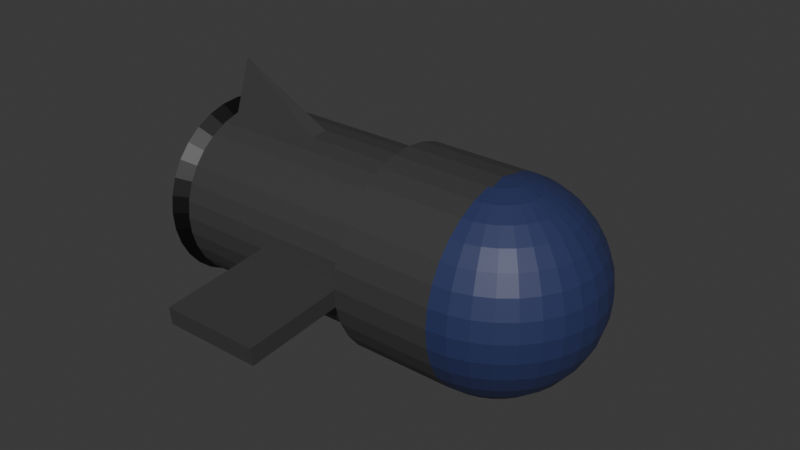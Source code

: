 # Source: lvl2.blend  (saved by Blender 4.2.66; exported with 4.5.12 LTS)
import bpy
from mathutils import Matrix  # noqa: F401  (used for matrix-valued properties, if any)

bpy.ops.wm.read_factory_settings(use_empty=True)
scene = bpy.context.scene
scene.name = 'Scene'

# ---- collections
col_collection = bpy.data.collections.new('Collection'); scene.collection.children.link(col_collection)

# ---- materials (node trees are filled in below, after node groups)
mat_material_001 = bpy.data.materials.new('Material.001')
mat_material_002 = bpy.data.materials.new('Material.002')
mat_material_003 = bpy.data.materials.new('Material.003')
mat_material_004 = bpy.data.materials.new('Material.004')

# ---- material node trees
mat_material_001.use_nodes = True; mat_material_001.node_tree.nodes.clear()
_N = mat_material_001.node_tree.nodes; _L = mat_material_001.node_tree.links
n0 = _N.new('ShaderNodeBsdfPrincipled'); n0.name = 'Principled BSDF'; n0.location = (10, 300)
n0.inputs[0].default_value = (0.02519, 0.0359, 0.116, 1.0)
n1 = _N.new('ShaderNodeOutputMaterial'); n1.name = 'Material Output'; n1.location = (300, 300)
_L.new(n0.outputs[0], n1.inputs[0])
n1.is_active_output = True
mat_material_002.use_nodes = True; mat_material_002.node_tree.nodes.clear()
_N = mat_material_002.node_tree.nodes; _L = mat_material_002.node_tree.links
n0 = _N.new('ShaderNodeBsdfPrincipled'); n0.name = 'Principled BSDF'; n0.location = (10, 300)
n0.inputs[0].default_value = (0.04863, 0.04863, 0.04863, 1.0)
n1 = _N.new('ShaderNodeOutputMaterial'); n1.name = 'Material Output'; n1.location = (300, 300)
_L.new(n0.outputs[0], n1.inputs[0])
n1.is_active_output = True
mat_material_003.use_nodes = True; mat_material_003.node_tree.nodes.clear()
_N = mat_material_003.node_tree.nodes; _L = mat_material_003.node_tree.links
n0 = _N.new('ShaderNodeBsdfPrincipled'); n0.name = 'Principled BSDF'; n0.location = (10, 300)
n0.inputs[0].default_value = (0.0, 0.0, 0.0, 1.0)
n1 = _N.new('ShaderNodeOutputMaterial'); n1.name = 'Material Output'; n1.location = (300, 300)
_L.new(n0.outputs[0], n1.inputs[0])
n1.is_active_output = True
mat_material_004.use_nodes = True; mat_material_004.node_tree.nodes.clear()
_N = mat_material_004.node_tree.nodes; _L = mat_material_004.node_tree.links
n0 = _N.new('ShaderNodeBsdfPrincipled'); n0.name = 'Principled BSDF'; n0.location = (10, 300)
n0.inputs[0].default_value = (0.03454, 0.03454, 0.03454, 1.0)
n1 = _N.new('ShaderNodeOutputMaterial'); n1.name = 'Material Output'; n1.location = (300, 300)
_L.new(n0.outputs[0], n1.inputs[0])
n1.is_active_output = True

# ---- world
world_world = bpy.data.worlds.new('World'); scene.world = world_world
world_world.use_nodes = True; world_world.node_tree.nodes.clear()
_N = world_world.node_tree.nodes; _L = world_world.node_tree.links
n0 = _N.new('ShaderNodeOutputWorld'); n0.name = 'World Output'; n0.location = (300, 300)
n1 = _N.new('ShaderNodeBackground'); n1.name = 'Background'; n1.location = (10, 300)
n1.inputs[0].default_value = (0.05088, 0.05088, 0.05088, 1.0)
_L.new(n1.outputs[0], n0.inputs[0])
n0.is_active_output = True
world_world.color = (0.05088, 0.05088, 0.05088)
world_world.sun_shadow_jitter_overblur = 0.0

# ---- meshes
me_sphere = bpy.data.meshes.new('Sphere')
me_sphere.from_pydata([(0.0, 0.5556, 0.8315), (0.0, 0.8315, 0.5556), (0.0, 0.9808, 0.1951), (0.0, 1.0, 0.0), (0.0, 0.9808, -0.1951), (0.0, 0.8315, -0.5556), (0.03806, 0.1913, 0.9808), (0.07466, 0.3753, 0.9239), (0.1084, 0.5449, 0.8315), (0.1379, 0.6935, 0.7071), (0.1622, 0.8155, 0.5556), (0.1802, 0.9061, 0.3827), (0.1913, 0.9619, 0.1951), (0.1951, 0.9808, 0.0), (0.1913, 0.9619, -0.1951), (0.1802, 0.9061, -0.3827), (0.1622, 0.8155, -0.5556), (0.1379, 0.6935, -0.7071), (0.1084, 0.5449, -0.8315), (0.07466, 0.3753, -0.9239), (0.03806, 0.1913, -0.9808), (0.07466, 0.1802, 0.9808), (0.1464, 0.3536, 0.9239), (0.2126, 0.5133, 0.8315), (0.2706, 0.6533, 0.7071), (0.3182, 0.7682, 0.5556), (0.3536, 0.8536, 0.3827), (0.3753, 0.9061, 0.1951), (0.3827, 0.9239, 0.0), (0.3753, 0.9061, -0.1951), (0.3536, 0.8536, -0.3827), (0.3182, 0.7682, -0.5556), (0.2706, 0.6533, -0.7071), (0.2126, 0.5133, -0.8315), (0.1464, 0.3536, -0.9239), (0.07466, 0.1802, -0.9808), (0.1084, 0.1622, 0.9808), (0.2126, 0.3182, 0.9239), (0.3087, 0.4619, 0.8315), (0.3928, 0.5879, 0.7071), (0.4619, 0.6913, 0.5556), (0.5133, 0.7682, 0.3827), (0.5449, 0.8155, 0.1951), (0.5556, 0.8315, 0.0), (0.5449, 0.8155, -0.1951), (0.5133, 0.7682, -0.3827), (0.4619, 0.6913, -0.5556), (0.3928, 0.5879, -0.7071), (0.3087, 0.4619, -0.8315), (0.2126, 0.3182, -0.9239), (0.1084, 0.1622, -0.9808), (0.1379, 0.1379, 0.9808), (0.2706, 0.2706, 0.9239), (0.3928, 0.3928, 0.8315), (0.5, 0.5, 0.7071), (0.5879, 0.5879, 0.5556), (0.6533, 0.6533, 0.3827), (0.6935, 0.6935, 0.1951), (0.7071, 0.7071, 0.0), (0.6935, 0.6935, -0.1951), (0.6533, 0.6533, -0.3827), (0.5879, 0.5879, -0.5556), (0.5, 0.5, -0.7071), (0.3928, 0.3928, -0.8315), (0.2706, 0.2706, -0.9239), (0.1379, 0.1379, -0.9808), (0.1622, 0.1084, 0.9808), (0.3182, 0.2126, 0.9239), (0.4619, 0.3087, 0.8315), (0.5879, 0.3928, 0.7071), (0.6913, 0.4619, 0.5556), (0.7682, 0.5133, 0.3827), (0.8155, 0.5449, 0.1951), (0.8315, 0.5556, 0.0), (0.8155, 0.5449, -0.1951), (0.7682, 0.5133, -0.3827), (0.6913, 0.4619, -0.5556), (0.5879, 0.3928, -0.7071), (0.4619, 0.3087, -0.8315), (0.3182, 0.2126, -0.9239), (0.1622, 0.1084, -0.9808), (0.0, 0.0, 1.0), (0.1802, 0.07466, 0.9808), (0.3536, 0.1464, 0.9239), (0.5133, 0.2126, 0.8315), (0.6533, 0.2706, 0.7071), (0.7682, 0.3182, 0.5556), (0.8536, 0.3536, 0.3827), (0.9061, 0.3753, 0.1951), (0.9239, 0.3827, 0.0), (0.9061, 0.3753, -0.1951), (0.8536, 0.3536, -0.3827), (0.7682, 0.3182, -0.5556), (0.6533, 0.2706, -0.7071), (0.5133, 0.2126, -0.8315), (0.3536, 0.1464, -0.9239), (0.1802, 0.07466, -0.9808), (0.1913, 0.03806, 0.9808), (0.3753, 0.07466, 0.9239), (0.5449, 0.1084, 0.8315), (0.6935, 0.1379, 0.7071), (0.8155, 0.1622, 0.5556), (0.9061, 0.1802, 0.3827), (0.9619, 0.1913, 0.1951), (0.9808, 0.1951, 0.0), (0.9619, 0.1913, -0.1951), (0.9061, 0.1802, -0.3827), (0.8155, 0.1622, -0.5556), (0.6935, 0.1379, -0.7071), (0.5449, 0.1084, -0.8315), (0.3753, 0.07466, -0.9239), (0.1913, 0.03806, -0.9808), (0.1951, -1.118e-08, 0.9808), (0.3827, -2.235e-08, 0.9239), (0.5556, -5.215e-08, 0.8315), (0.7071, 1.49e-08, 0.7071), (0.8315, -8.941e-08, 0.5556), (0.9239, 4.47e-08, 0.3827), (0.9808, -8.941e-08, 0.1951), (1.0, -1.639e-07, 0.0), (0.9808, -8.941e-08, -0.1951), (0.9239, 4.47e-08, -0.3827), (0.8315, -8.941e-08, -0.5556), (0.7071, 1.49e-08, -0.7071), (0.5556, -5.215e-08, -0.8315), (0.3827, -2.235e-08, -0.9239), (0.1951, -1.118e-08, -0.9808), (0.1913, -0.03806, 0.9808), (0.3753, -0.07466, 0.9239), (0.5449, -0.1084, 0.8315), (0.6935, -0.1379, 0.7071), (0.8155, -0.1622, 0.5556), (0.9061, -0.1802, 0.3827), (0.9619, -0.1913, 0.1951), (0.9808, -0.1951, 0.0), (0.9619, -0.1913, -0.1951), (0.9061, -0.1802, -0.3827), (0.8155, -0.1622, -0.5556), (0.6935, -0.1379, -0.7071), (0.5449, -0.1084, -0.8315), (0.3753, -0.07466, -0.9239), (0.1913, -0.03806, -0.9808), (0.1802, -0.07466, 0.9808), (0.3536, -0.1464, 0.9239), (0.5133, -0.2126, 0.8315), (0.6533, -0.2706, 0.7071), (0.7682, -0.3182, 0.5556), (0.8536, -0.3536, 0.3827), (0.9061, -0.3753, 0.1951), (0.9239, -0.3827, 0.0), (0.9061, -0.3753, -0.1951), (0.8536, -0.3536, -0.3827), (0.7682, -0.3182, -0.5556), (0.6533, -0.2706, -0.7071), (0.5133, -0.2126, -0.8315), (0.3536, -0.1464, -0.9239), (0.1802, -0.07466, -0.9808), (0.1622, -0.1084, 0.9808), (0.3182, -0.2126, 0.9239), (0.4619, -0.3087, 0.8315), (0.5879, -0.3928, 0.7071), (0.6913, -0.4619, 0.5556), (0.7682, -0.5133, 0.3827), (0.8155, -0.5449, 0.1951), (0.8315, -0.5556, 0.0), (0.8155, -0.5449, -0.1951), (0.7682, -0.5133, -0.3827), (0.6913, -0.4619, -0.5556), (0.5879, -0.3928, -0.7071), (0.4619, -0.3087, -0.8315), (0.3182, -0.2126, -0.9239), (0.1622, -0.1084, -0.9808), (0.1379, -0.1379, 0.9808), (0.2706, -0.2706, 0.9239), (0.3928, -0.3928, 0.8315), (0.5, -0.5, 0.7071), (0.5879, -0.5879, 0.5556), (0.6533, -0.6533, 0.3827), (0.6935, -0.6935, 0.1951), (0.7071, -0.7071, 0.0), (0.6935, -0.6935, -0.1951), (0.6533, -0.6533, -0.3827), (0.5879, -0.5879, -0.5556), (0.5, -0.5, -0.7071), (0.3928, -0.3928, -0.8315), (0.2706, -0.2706, -0.9239), (0.1379, -0.1379, -0.9808), (0.1084, -0.1622, 0.9808), (0.2126, -0.3182, 0.9239), (0.3087, -0.4619, 0.8315), (0.3928, -0.5879, 0.7071), (0.4619, -0.6913, 0.5556), (0.5133, -0.7682, 0.3827), (0.5449, -0.8155, 0.1951), (0.5556, -0.8315, 0.0), (0.5449, -0.8155, -0.1951), (0.5133, -0.7682, -0.3827), (0.4619, -0.6913, -0.5556), (0.3928, -0.5879, -0.7071), (0.3087, -0.4619, -0.8315), (0.2126, -0.3182, -0.9239), (0.1084, -0.1622, -0.9808), (0.07466, -0.1802, 0.9808), (0.1464, -0.3536, 0.9239), (0.2126, -0.5133, 0.8315), (0.2706, -0.6533, 0.7071), (0.3182, -0.7682, 0.5556), (0.3536, -0.8536, 0.3827), (0.3753, -0.9061, 0.1951), (0.3827, -0.9239, 0.0), (0.3753, -0.9061, -0.1951), (0.3536, -0.8536, -0.3827), (0.3182, -0.7682, -0.5556), (0.2706, -0.6533, -0.7071), (0.2126, -0.5133, -0.8315), (0.1464, -0.3536, -0.9239), (0.07466, -0.1802, -0.9808), (0.03806, -0.1913, 0.9808), (0.07466, -0.3753, 0.9239), (0.1084, -0.5449, 0.8315), (0.1379, -0.6935, 0.7071), (0.1622, -0.8155, 0.5556), (0.1802, -0.9061, 0.3827), (0.1913, -0.9619, 0.1951), (0.1951, -0.9808, 0.0), (0.1913, -0.9619, -0.1951), (0.1802, -0.9061, -0.3827), (0.1622, -0.8155, -0.5556), (0.1379, -0.6935, -0.7071), (0.1084, -0.5449, -0.8315), (0.07466, -0.3753, -0.9239), (0.03806, -0.1913, -0.9808), (-7.451e-09, -0.1951, 0.9808), (-5.215e-08, -0.3827, 0.9239), (-9.686e-08, -0.5556, 0.8315), (-1.49e-08, -0.7071, 0.7071), (-1.043e-07, -0.8315, 0.5556), (2.98e-08, -0.9239, 0.3827), (-1.341e-07, -0.9808, 0.1951), (-3.278e-07, -1.0, 0.0), (-1.341e-07, -0.9808, -0.1951), (2.98e-08, -0.9239, -0.3827), (-1.043e-07, -0.8315, -0.5556), (-1.49e-08, -0.7071, -0.7071), (-9.686e-08, -0.5556, -0.8315), (-5.215e-08, -0.3827, -0.9239), (-7.451e-09, -0.1951, -0.9808), (0.0, 0.0, -1.0), (1.49e-08, 0.1951, 0.9808), (6.706e-08, 0.3827, 0.9239), (8.941e-08, 0.7071, 0.7071), (5.96e-08, 0.9239, 0.3827), (5.96e-08, 0.9239, -0.3827), (8.941e-08, 0.7071, -0.7071), (2.161e-07, 0.5556, -0.8315), (6.706e-08, 0.3827, -0.9239), (1.49e-08, 0.1951, -0.9808), (-1.0, 0.8689, 0.1728), (-1.0, 0.8859, -1.123e-08), (-1.0, 0.8689, -0.1728), (-1.0, -0.1728, 0.8689), (-1.0, -0.339, 0.8185), (-1.0, -0.4922, 0.7366), (-1.0, -0.6264, 0.6264), (-1.0, -0.7366, 0.4922), (-1.0, -0.8185, 0.339), (-1.0, -0.8689, 0.1728), (-1.0, -0.8859, -1.123e-08), (-1.0, -0.8689, -0.1728), (-1.0, -0.8185, -0.339), (-1.0, -0.7366, -0.4922), (-1.0, -0.6264, -0.6264), (-1.0, -0.4922, -0.7366), (-1.0, -0.339, -0.8185), (-1.0, -0.1728, -0.8689), (-1.0, 0.1728, 0.8689), (-1.0, 0.339, 0.8185), (-1.0, 0.6264, -0.6264), (-1.0, 0.4922, -0.7366), (-1.0, 0.339, -0.8185), (-1.0, 0.1728, -0.8689), (-1.0, 7.835e-08, 0.8859), (-1.0, 0.4922, 0.7366), (-1.0, 0.6264, 0.6264), (-1.0, 0.7366, 0.4922), (-1.0, 0.8185, 0.339), (-1.0, 0.8185, -0.339), (-1.0, 0.7366, -0.4922), (-1.0, 7.835e-08, -0.8859), (-1.0, 0.9808, 0.1951), (-1.0, 1.0, -1.123e-08), (-1.0, 0.9808, -0.1951), (-1.0, -0.1951, 0.9808), (-1.0, -0.3827, 0.9239), (-1.0, -0.5556, 0.8315), (-1.0, -0.7071, 0.7071), (-1.0, -0.8315, 0.5556), (-1.0, -0.9239, 0.3827), (-1.0, -0.9808, 0.1951), (-1.0, -1.0, -1.123e-08), (-1.0, -0.9808, -0.1951), (-1.0, -0.9239, -0.3827), (-1.0, -0.8315, -0.5556), (-1.0, -0.7071, -0.7071), (-1.0, -0.5556, -0.8315), (-1.0, -0.3827, -0.9239), (-1.0, -0.1951, -0.9808), (-1.0, 0.1951, 0.9808), (-1.0, 0.3827, 0.9239), (-1.0, 0.7071, -0.7071), (-1.0, 0.5556, -0.8315), (-1.0, 0.3827, -0.9239), (-1.0, 0.1951, -0.9808), (-1.0, 8.091e-08, 1.0), (-1.0, 0.5556, 0.8315), (-1.0, 0.7071, 0.7071), (-1.0, 0.8315, 0.5556), (-1.0, 0.9239, 0.3827), (-1.0, 0.9239, -0.3827), (-1.0, 0.8315, -0.5556), (-1.0, 8.091e-08, -1.0), (-3.0, 0.7571, 0.1506), (-3.0, 0.7719, -3.92e-08), (-3.0, 0.7571, -0.1506), (-3.0, -0.1506, 0.7571), (-3.0, -0.2954, 0.7132), (-3.0, -0.4288, 0.6418), (-3.0, -0.5458, 0.5458), (-3.0, -0.6418, 0.4288), (-3.0, -0.7131, 0.2954), (-3.0, -0.7571, 0.1506), (-3.0, -0.7719, -3.92e-08), (-3.0, -0.7571, -0.1506), (-3.0, -0.7131, -0.2954), (-3.0, -0.6418, -0.4288), (-3.0, -0.5458, -0.5458), (-3.0, -0.4288, -0.6418), (-3.0, -0.2954, -0.7132), (-3.0, -0.1506, -0.7571), (-3.0, 0.1506, 0.7571), (-3.0, 0.2954, 0.7131), (-3.0, 0.5458, -0.5458), (-3.0, 0.4288, -0.6418), (-3.0, 0.2954, -0.7132), (-3.0, 0.1506, -0.7571), (-3.0, 1.227e-07, 0.7719), (-3.0, 0.4288, 0.6418), (-3.0, 0.5458, 0.5458), (-3.0, 0.6418, 0.4288), (-3.0, 0.7131, 0.2954), (-3.0, 0.7131, -0.2954), (-3.0, 0.6418, -0.4288), (-3.0, 1.227e-07, -0.7719), (-3.0, 0.8689, 0.1728), (-3.0, 0.8859, -3.92e-08), (-3.0, 0.8689, -0.1728), (-3.0, -0.1728, 0.8689), (-3.0, -0.339, 0.8185), (-3.0, -0.4922, 0.7366), (-3.0, -0.6264, 0.6264), (-3.0, -0.7366, 0.4922), (-3.0, -0.8185, 0.339), (-3.0, -0.8689, 0.1728), (-3.0, -0.8859, -3.92e-08), (-3.0, -0.8689, -0.1728), (-3.0, -0.8185, -0.339), (-3.0, -0.7366, -0.4922), (-3.0, -0.6264, -0.6264), (-3.0, -0.4922, -0.7366), (-3.0, -0.339, -0.8185), (-3.0, -0.1728, -0.8689), (-3.0, 0.1728, 0.8689), (-3.0, 0.339, 0.8185), (-3.0, 0.6264, -0.6264), (-3.0, 0.4922, -0.7366), (-3.0, 0.339, -0.8185), (-3.0, 0.1728, -0.8689), (-3.0, 1.27e-07, 1.386), (-3.0, 0.4922, 0.7366), (-3.0, 0.6264, 0.6264), (-3.0, 0.7366, 0.4922), (-3.0, 0.8185, 0.339), (-3.0, 0.8185, -0.339), (-3.0, 0.7366, -0.4922), (-3.0, 1.27e-07, -0.8859), (-3.193, 0.9117, 0.1814), (-3.193, 0.9296, -4.789e-08), (-3.193, 0.9117, -0.1814), (-3.193, -0.1814, 0.9117), (-3.193, -0.3557, 0.8588), (-3.193, -0.5165, 0.7729), (-3.193, -0.6573, 0.6573), (-3.193, -0.7729, 0.5165), (-3.193, -0.8588, 0.3557), (-3.193, -0.9117, 0.1814), (-3.193, -0.9296, -4.789e-08), (-3.193, -0.9117, -0.1814), (-3.193, -0.8588, -0.3557), (-3.193, -0.7729, -0.5165), (-3.193, -0.6573, -0.6573), (-3.193, -0.5165, -0.7729), (-3.193, -0.3557, -0.8588), (-3.193, -0.1814, -0.9117), (-3.193, 0.1814, 0.9117), (-3.193, 0.3557, 0.8588), (-3.193, 0.6573, -0.6573), (-3.193, 0.5165, -0.7729), (-3.193, 0.3557, -0.8588), (-3.193, 0.1814, -0.9117), (-3.193, 1.087e-07, 0.9296), (-3.193, 0.5165, 0.7729), (-3.193, 0.6573, 0.6573), (-3.193, 0.7729, 0.5165), (-3.193, 0.8588, 0.3557), (-3.193, 0.8588, -0.3557), (-3.193, 0.7729, -0.5165), (-3.193, 1.087e-07, -0.9296), (-1.0, -0.8689, 0.1728), (-1.0, -0.8859, -1.123e-08), (-3.0, -0.8689, 0.1728), (-3.0, -0.8859, -3.92e-08), (-2.0, 0.4922, 0.7366), (-2.0, 0.339, 0.8185), (-2.0, -0.8689, 0.1728), (-2.0, -0.8859, -2.521e-08), (-2.0, 0.6264, 0.6264), (-2.0, -0.8689, -0.1728), (-2.0, 0.7366, 0.4922), (-2.0, -0.8185, -0.339), (-2.0, 0.8185, 0.339), (-2.0, -0.7366, -0.4922), (-2.0, 0.8689, 0.1728), (-2.0, -0.6264, -0.6264), (-2.0, 0.8185, -0.339), (-2.0, 0.8689, -0.1728), (-2.0, -0.4922, -0.7366), (-2.0, 0.8859, -2.521e-08), (-2.0, 0.7366, -0.4922), (-2.0, -0.339, -0.8185), (-2.0, 0.6264, -0.6264), (-2.0, -0.1728, -0.8689), (-2.0, -0.1728, 0.8689), (-2.0, -0.339, 0.8185), (-2.0, 1.027e-07, -0.8859), (-2.0, 0.1728, -0.8689), (-2.0, 0.1728, 0.8689), (-2.0, -0.4922, 0.7366), (-2.0, 1.027e-07, 0.8859), (-2.0, 0.4922, -0.7366), (-2.0, -0.6264, 0.6264), (-2.0, 0.339, -0.8185), (-2.0, -0.7366, 0.4922), (-2.0, -0.8185, 0.339), (-2.0, -0.8689, 0.1728), (-2.0, -0.8859, -2.521e-08), (-1.0, 1.981, -0.1078), (-1.0, 1.964, -0.2806), (-2.0, 1.964, -0.2806), (-2.0, 1.981, -0.1078), (-1.0, -1.981, -0.1078), (-1.0, -1.964, -0.2806), (-2.0, -1.981, -0.1078), (-2.0, -1.964, -0.2806)], [], [(251, 1, 10, 11), (255, 254, 18, 19), (2, 251, 11, 12), (256, 255, 19, 20), (3, 2, 12, 13), (248, 81, 6), (247, 256, 20), (4, 3, 13, 14), (249, 248, 6, 7), (252, 4, 14, 15), (0, 249, 7, 8), (5, 252, 15, 16), (250, 0, 8, 9), (253, 5, 16, 17), (1, 250, 9, 10), (254, 253, 17, 18), (17, 16, 31, 32), (10, 9, 24, 25), (18, 17, 32, 33), (11, 10, 25, 26), (19, 18, 33, 34), (12, 11, 26, 27), (20, 19, 34, 35), (13, 12, 27, 28), (6, 81, 21), (247, 20, 35), (14, 13, 28, 29), (7, 6, 21, 22), (15, 14, 29, 30), (8, 7, 22, 23), (16, 15, 30, 31), (9, 8, 23, 24), (247, 35, 50), (29, 28, 43, 44), (22, 21, 36, 37), (30, 29, 44, 45), (23, 22, 37, 38), (31, 30, 45, 46), (24, 23, 38, 39), (32, 31, 46, 47), (25, 24, 39, 40), (33, 32, 47, 48), (26, 25, 40, 41), (34, 33, 48, 49), (27, 26, 41, 42), (35, 34, 49, 50), (28, 27, 42, 43), (21, 81, 36), (48, 47, 62, 63), (41, 40, 55, 56), (49, 48, 63, 64), (42, 41, 56, 57), (50, 49, 64, 65), (43, 42, 57, 58), (36, 81, 51), (247, 50, 65), (44, 43, 58, 59), (37, 36, 51, 52), (45, 44, 59, 60), (38, 37, 52, 53), (46, 45, 60, 61), (39, 38, 53, 54), (47, 46, 61, 62), (40, 39, 54, 55), (52, 51, 66, 67), (60, 59, 74, 75), (53, 52, 67, 68), (61, 60, 75, 76), (54, 53, 68, 69), (62, 61, 76, 77), (55, 54, 69, 70), (63, 62, 77, 78), (56, 55, 70, 71), (64, 63, 78, 79), (57, 56, 71, 72), (65, 64, 79, 80), (58, 57, 72, 73), (51, 81, 66), (247, 65, 80), (59, 58, 73, 74), (71, 70, 86, 87), (79, 78, 94, 95), (72, 71, 87, 88), (80, 79, 95, 96), (73, 72, 88, 89), (66, 81, 82), (247, 80, 96), (74, 73, 89, 90), (67, 66, 82, 83), (75, 74, 90, 91), (68, 67, 83, 84), (76, 75, 91, 92), (69, 68, 84, 85), (77, 76, 92, 93), (70, 69, 85, 86), (78, 77, 93, 94), (91, 90, 105, 106), (84, 83, 98, 99), (92, 91, 106, 107), (85, 84, 99, 100), (93, 92, 107, 108), (86, 85, 100, 101), (94, 93, 108, 109), (87, 86, 101, 102), (95, 94, 109, 110), (88, 87, 102, 103), (96, 95, 110, 111), (89, 88, 103, 104), (82, 81, 97), (247, 96, 111), (90, 89, 104, 105), (83, 82, 97, 98), (110, 109, 124, 125), (103, 102, 117, 118), (111, 110, 125, 126), (104, 103, 118, 119), (97, 81, 112), (247, 111, 126), (105, 104, 119, 120), (98, 97, 112, 113), (106, 105, 120, 121), (99, 98, 113, 114), (107, 106, 121, 122), (100, 99, 114, 115), (108, 107, 122, 123), (101, 100, 115, 116), (109, 108, 123, 124), (102, 101, 116, 117), (114, 113, 128, 129), (122, 121, 136, 137), (115, 114, 129, 130), (123, 122, 137, 138), (116, 115, 130, 131), (124, 123, 138, 139), (117, 116, 131, 132), (125, 124, 139, 140), (118, 117, 132, 133), (126, 125, 140, 141), (119, 118, 133, 134), (112, 81, 127), (247, 126, 141), (120, 119, 134, 135), (113, 112, 127, 128), (121, 120, 135, 136), (133, 132, 147, 148), (141, 140, 155, 156), (134, 133, 148, 149), (127, 81, 142), (247, 141, 156), (135, 134, 149, 150), (128, 127, 142, 143), (136, 135, 150, 151), (129, 128, 143, 144), (137, 136, 151, 152), (130, 129, 144, 145), (138, 137, 152, 153), (131, 130, 145, 146), (139, 138, 153, 154), (132, 131, 146, 147), (140, 139, 154, 155), (152, 151, 166, 167), (145, 144, 159, 160), (153, 152, 167, 168), (146, 145, 160, 161), (154, 153, 168, 169), (147, 146, 161, 162), (155, 154, 169, 170), (148, 147, 162, 163), (156, 155, 170, 171), (149, 148, 163, 164), (142, 81, 157), (247, 156, 171), (150, 149, 164, 165), (143, 142, 157, 158), (151, 150, 165, 166), (144, 143, 158, 159), (171, 170, 185, 186), (164, 163, 178, 179), (157, 81, 172), (247, 171, 186), (165, 164, 179, 180), (158, 157, 172, 173), (166, 165, 180, 181), (159, 158, 173, 174), (167, 166, 181, 182), (160, 159, 174, 175), (168, 167, 182, 183), (161, 160, 175, 176), (169, 168, 183, 184), (162, 161, 176, 177), (170, 169, 184, 185), (163, 162, 177, 178), (183, 182, 197, 198), (176, 175, 190, 191), (184, 183, 198, 199), (177, 176, 191, 192), (185, 184, 199, 200), (178, 177, 192, 193), (186, 185, 200, 201), (179, 178, 193, 194), (172, 81, 187), (247, 186, 201), (180, 179, 194, 195), (173, 172, 187, 188), (181, 180, 195, 196), (174, 173, 188, 189), (182, 181, 196, 197), (175, 174, 189, 190), (187, 81, 202), (247, 201, 216), (195, 194, 209, 210), (188, 187, 202, 203), (196, 195, 210, 211), (189, 188, 203, 204), (197, 196, 211, 212), (190, 189, 204, 205), (198, 197, 212, 213), (191, 190, 205, 206), (199, 198, 213, 214), (192, 191, 206, 207), (200, 199, 214, 215), (193, 192, 207, 208), (201, 200, 215, 216), (194, 193, 208, 209), (206, 205, 220, 221), (214, 213, 228, 229), (207, 206, 221, 222), (215, 214, 229, 230), (208, 207, 222, 223), (216, 215, 230, 231), (209, 208, 223, 224), (202, 81, 217), (247, 216, 231), (210, 209, 224, 225), (203, 202, 217, 218), (211, 210, 225, 226), (204, 203, 218, 219), (212, 211, 226, 227), (205, 204, 219, 220), (213, 212, 227, 228), (225, 224, 239, 240), (218, 217, 232, 233), (226, 225, 240, 241), (219, 218, 233, 234), (227, 226, 241, 242), (220, 219, 234, 235), (228, 227, 242, 243), (221, 220, 235, 236), (229, 228, 243, 244), (222, 221, 236, 237), (230, 229, 244, 245), (223, 222, 237, 238), (231, 230, 245, 246), (224, 223, 238, 239), (217, 81, 232), (247, 231, 246), (238, 237, 297, 298), (422, 421, 378, 372), (255, 256, 312, 311), (239, 238, 298, 299), (81, 248, 307, 313), (240, 239, 299, 300), (249, 0, 314, 308), (241, 240, 300, 301), (0, 250, 315, 314), (242, 241, 301, 302), (250, 1, 316, 315), (243, 242, 302, 303), (1, 251, 317, 316), (244, 243, 303, 304), (251, 2, 289, 317), (245, 244, 304, 305), (4, 252, 318, 291), (246, 245, 305, 306), (252, 5, 319, 318), (2, 3, 290, 289), (233, 232, 292, 293), (232, 81, 313, 292), (5, 253, 309, 319), (3, 4, 291, 290), (234, 233, 293, 294), (247, 246, 306, 320), (256, 247, 320, 312), (235, 234, 294, 295), (248, 249, 308, 307), (236, 235, 295, 296), (253, 254, 310, 309), (237, 236, 296, 297), (254, 255, 311, 310), (258, 257, 289, 290), (259, 258, 290, 291), (260, 261, 293, 292), (261, 262, 294, 293), (262, 263, 295, 294), (263, 264, 296, 295), (264, 265, 297, 296), (265, 266, 298, 297), (266, 267, 299, 298), (267, 268, 300, 299), (268, 269, 301, 300), (269, 270, 302, 301), (270, 271, 303, 302), (271, 272, 304, 303), (272, 273, 305, 304), (273, 274, 306, 305), (276, 275, 307, 308), (278, 277, 309, 310), (279, 278, 310, 311), (280, 279, 311, 312), (275, 281, 313, 307), (282, 276, 308, 314), (283, 282, 314, 315), (284, 283, 315, 316), (285, 284, 316, 317), (257, 285, 317, 289), (286, 259, 291, 318), (287, 286, 318, 319), (277, 287, 319, 309), (288, 280, 312, 320), (281, 260, 292, 313), (274, 288, 320, 306), (352, 338, 402, 416), (423, 362, 419, 453), (421, 425, 379, 378), (426, 424, 363, 364), (425, 427, 380, 379), (428, 426, 364, 365), (427, 429, 381, 380), (430, 428, 365, 366), (429, 431, 353, 381), (432, 430, 366, 367), (434, 433, 382, 355), (435, 432, 367, 368), (431, 436, 354, 353), (433, 437, 383, 382), (438, 435, 368, 369), (436, 434, 355, 354), (437, 439, 373, 383), (440, 438, 369, 370), (442, 441, 356, 357), (444, 443, 384, 376), (445, 422, 372, 371), (446, 442, 357, 358), (441, 447, 377, 356), (439, 448, 374, 373), (449, 446, 358, 359), (443, 440, 370, 384), (448, 450, 375, 374), (451, 449, 359, 360), (450, 444, 376, 375), (452, 451, 360, 361), (447, 445, 371, 377), (423, 452, 361, 362), (322, 321, 353, 354), (323, 322, 354, 355), (324, 325, 357, 356), (325, 326, 358, 357), (326, 327, 359, 358), (327, 328, 360, 359), (328, 329, 361, 360), (329, 330, 362, 361), (330, 331, 363, 362), (331, 332, 364, 363), (332, 333, 365, 364), (333, 334, 366, 365), (334, 335, 367, 366), (335, 336, 368, 367), (336, 337, 369, 368), (337, 338, 370, 369), (340, 339, 371, 372), (342, 341, 373, 374), (343, 342, 374, 375), (344, 343, 375, 376), (339, 345, 377, 371), (346, 340, 372, 378), (347, 346, 378, 379), (348, 347, 379, 380), (349, 348, 380, 381), (321, 349, 381, 353), (350, 323, 355, 382), (351, 350, 382, 383), (341, 351, 383, 373), (352, 344, 376, 384), (345, 324, 356, 377), (338, 352, 384, 370), (386, 387, 414, 415, 405, 406, 407, 408, 416, 402, 401, 400, 399, 398, 397, 396, 395, 394, 393, 392, 391, 390, 389, 388, 409, 403, 404, 410, 411, 412, 413, 385), (342, 343, 407, 406), (328, 327, 391, 392), (343, 344, 408, 407), (329, 328, 392, 393), (345, 339, 403, 409), (330, 329, 393, 394), (340, 346, 410, 404), (331, 330, 394, 395), (346, 347, 411, 410), (332, 331, 395, 396), (347, 348, 412, 411), (333, 332, 396, 397), (348, 349, 413, 412), (334, 333, 397, 398), (349, 321, 385, 413), (335, 334, 398, 399), (323, 350, 414, 387), (336, 335, 399, 400), (321, 322, 386, 385), (350, 351, 415, 414), (337, 336, 400, 401), (322, 323, 387, 386), (351, 341, 405, 415), (338, 337, 401, 402), (325, 324, 388, 389), (344, 352, 416, 408), (339, 340, 404, 403), (326, 325, 389, 390), (324, 345, 409, 388), (341, 342, 406, 405), (327, 326, 390, 391), (454, 453, 419, 420), (267, 266, 417, 418), (362, 363, 420, 419), (424, 267, 418, 454), (363, 424, 454, 420), (418, 417, 453, 454), (266, 265, 452, 423), (281, 275, 445, 447), (265, 264, 451, 452), (279, 280, 444, 450), (264, 263, 449, 451), (278, 279, 450, 448), (288, 274, 440, 443), (263, 262, 446, 449), (277, 278, 448, 439), (260, 281, 447, 441), (262, 261, 442, 446), (275, 276, 422, 445), (280, 288, 443, 444), (261, 260, 441, 442), (274, 273, 438, 440), (287, 277, 439, 437), (258, 259, 456, 455), (273, 272, 435, 438), (286, 287, 437, 433), (257, 258, 436, 431), (272, 271, 432, 435), (259, 286, 433, 434), (271, 270, 430, 432), (285, 257, 431, 429), (270, 269, 428, 430), (284, 285, 429, 427), (269, 268, 426, 428), (283, 284, 427, 425), (426, 268, 460, 462), (282, 283, 425, 421), (266, 423, 453, 417), (276, 282, 421, 422), (455, 456, 457, 458), (259, 434, 457, 456), (434, 436, 458, 457), (436, 258, 455, 458), (460, 459, 461, 462), (267, 424, 461, 459), (268, 267, 459, 460), (424, 426, 462, 461)])
me_sphere.polygons.foreach_set('material_index', [0, 0, 0, 0, 0, 1, 1, 0, 0, 0, 0, 0, 0, 0, 0, 0, 0, 0, 0, 0, 0, 0, 0, 0, 0, 0, 0, 0, 0, 0, 0, 0, 0, 0, 0, 0, 0, 0, 0, 0, 0, 0, 0, 0, 0, 0, 0, 0, 0, 0, 0, 0, 0, 0, 0, 0, 0, 0, 0, 0, 0, 0, 0, 0, 0, 0, 0, 0, 0, 0, 0, 0, 0, 0, 0, 0, 0, 0, 0, 0, 0, 0, 0, 0, 0, 0, 0, 0, 0, 0, 0, 0, 0, 0, 0, 0, 0, 0, 0, 0, 0, 0, 0, 0, 0, 0, 0, 0, 0, 0, 0, 0, 0, 0, 0, 0, 0, 0, 0, 0, 0, 0, 0, 0, 0, 0, 0, 0, 0, 0, 0, 0, 0, 0, 0, 0, 0, 0, 0, 0, 0, 0, 0, 0, 0, 0, 0, 0, 0, 0, 0, 0, 0, 0, 0, 0, 0, 0, 0, 0, 0, 0, 0, 0, 0, 0, 0, 0, 0, 0, 0, 0, 0, 0, 0, 0, 0, 0, 0, 0, 0, 0, 0, 0, 0, 0, 0, 0, 0, 0, 0, 0, 0, 0, 0, 0, 0, 0, 0, 0, 0, 0, 0, 0, 0, 0, 0, 0, 0, 0, 0, 0, 0, 0, 0, 0, 0, 0, 0, 0, 0, 0, 0, 0, 0, 0, 0, 0, 0, 0, 0, 0, 0, 0, 0, 0, 0, 0, 0, 0, 0, 0, 0, 0, 0, 0, 0, 0, 0, 0, 0, 0, 0, 0, 1, 1, 1, 1, 1, 1, 1, 1, 1, 1, 1, 1, 1, 1, 1, 1, 1, 1, 1, 1, 1, 1, 1, 1, 1, 1, 1, 1, 1, 1, 1, 1, 1, 1, 1, 1, 1, 1, 1, 1, 1, 1, 1, 1, 1, 1, 1, 1, 1, 1, 1, 1, 1, 1, 1, 1, 1, 1, 1, 1, 1, 1, 1, 1, 1, 1, 1, 2, 1, 1, 1, 1, 1, 1, 1, 1, 1, 1, 1, 1, 1, 1, 1, 1, 1, 1, 1, 1, 1, 1, 1, 1, 1, 1, 1, 1, 1, 1, 1, 1, 1, 1, 1, 1, 1, 1, 1, 1, 1, 1, 1, 1, 1, 1, 1, 1, 1, 1, 1, 1, 1, 1, 1, 1, 1, 1, 1, 1, 1, 1, 1, 2, 2, 2, 2, 2, 2, 2, 2, 2, 2, 2, 2, 2, 2, 2, 2, 2, 2, 2, 2, 2, 2, 2, 2, 2, 2, 2, 2, 2, 2, 2, 2, 1, 1, 1, 1, 1, 1, 1, 1, 1, 1, 1, 1, 1, 1, 1, 1, 1, 1, 1, 1, 1, 1, 1, 1, 1, 1, 1, 1, 1, 1, 1, 1, 1, 1, 1, 1, 1, 1, 1, 1, 1, 1, 1, 1, 1, 1])
_uv = me_sphere.uv_layers.new(name='UVMap')
_uv.uv.foreach_set('vector', [0.75, 0.625, 0.75, 0.6875, 0.7188, 0.6875, 0.7188, 0.625, 0.75, 0.125, 0.75, 0.1875, 0.7188, 0.1875, 0.7188, 0.125, 0.75, 0.5625, 0.75, 0.625, 0.7188, 0.625, 0.7188, 0.5625, 0.75, 0.0625, 0.75, 0.125, 0.7188, 0.125, 0.7188, 0.0625, 0.75, 0.5, 0.75, 0.5625, 0.7188, 0.5625, 0.7188, 0.5, 0.75, 0.9375, 0.7344, 1.0, 0.7188, 0.9375, 0.7344, 0.0, 0.75, 0.0625, 0.7188, 0.0625, 0.75, 0.4375, 0.75, 0.5, 0.7188, 0.5, 0.7188, 0.4375, 0.75, 0.875, 0.75, 0.9375, 0.7188, 0.9375, 0.7188, 0.875, 0.75, 0.375, 0.75, 0.4375, 0.7188, 0.4375, 0.7188, 0.375, 0.75, 0.8125, 0.75, 0.875, 0.7188, 0.875, 0.7188, 0.8125, 0.75, 0.3125, 0.75, 0.375, 0.7188, 0.375, 0.7188, 0.3125, 0.75, 0.75, 0.75, 0.8125, 0.7188, 0.8125, 0.7188, 0.75, 0.75, 0.25, 0.75, 0.3125, 0.7188, 0.3125, 0.7188, 0.25, 0.75, 0.6875, 0.75, 0.75, 0.7188, 0.75, 0.7188, 0.6875, 0.75, 0.1875, 0.75, 0.25, 0.7188, 0.25, 0.7188, 0.1875, 0.7188, 0.25, 0.7188, 0.3125, 0.6875, 0.3125, 0.6875, 0.25, 0.7188, 0.6875, 0.7188, 0.75, 0.6875, 0.75, 0.6875, 0.6875, 0.7188, 0.1875, 0.7188, 0.25, 0.6875, 0.25, 0.6875, 0.1875, 0.7188, 0.625, 0.7188, 0.6875, 0.6875, 0.6875, 0.6875, 0.625, 0.7188, 0.125, 0.7188, 0.1875, 0.6875, 0.1875, 0.6875, 0.125, 0.7188, 0.5625, 0.7188, 0.625, 0.6875, 0.625, 0.6875, 0.5625, 0.7188, 0.0625, 0.7188, 0.125, 0.6875, 0.125, 0.6875, 0.0625, 0.7188, 0.5, 0.7188, 0.5625, 0.6875, 0.5625, 0.6875, 0.5, 0.7188, 0.9375, 0.7031, 1.0, 0.6875, 0.9375, 0.7031, 0.0, 0.7188, 0.0625, 0.6875, 0.0625, 0.7188, 0.4375, 0.7188, 0.5, 0.6875, 0.5, 0.6875, 0.4375, 0.7188, 0.875, 0.7188, 0.9375, 0.6875, 0.9375, 0.6875, 0.875, 0.7188, 0.375, 0.7188, 0.4375, 0.6875, 0.4375, 0.6875, 0.375, 0.7188, 0.8125, 0.7188, 0.875, 0.6875, 0.875, 0.6875, 0.8125, 0.7188, 0.3125, 0.7188, 0.375, 0.6875, 0.375, 0.6875, 0.3125, 0.7188, 0.75, 0.7188, 0.8125, 0.6875, 0.8125, 0.6875, 0.75, 0.6719, 0.0, 0.6875, 0.0625, 0.6562, 0.0625, 0.6875, 0.4375, 0.6875, 0.5, 0.6562, 0.5, 0.6562, 0.4375, 0.6875, 0.875, 0.6875, 0.9375, 0.6562, 0.9375, 0.6562, 0.875, 0.6875, 0.375, 0.6875, 0.4375, 0.6562, 0.4375, 0.6562, 0.375, 0.6875, 0.8125, 0.6875, 0.875, 0.6562, 0.875, 0.6562, 0.8125, 0.6875, 0.3125, 0.6875, 0.375, 0.6562, 0.375, 0.6562, 0.3125, 0.6875, 0.75, 0.6875, 0.8125, 0.6562, 0.8125, 0.6562, 0.75, 0.6875, 0.25, 0.6875, 0.3125, 0.6562, 0.3125, 0.6562, 0.25, 0.6875, 0.6875, 0.6875, 0.75, 0.6562, 0.75, 0.6562, 0.6875, 0.6875, 0.1875, 0.6875, 0.25, 0.6562, 0.25, 0.6562, 0.1875, 0.6875, 0.625, 0.6875, 0.6875, 0.6562, 0.6875, 0.6562, 0.625, 0.6875, 0.125, 0.6875, 0.1875, 0.6562, 0.1875, 0.6562, 0.125, 0.6875, 0.5625, 0.6875, 0.625, 0.6562, 0.625, 0.6562, 0.5625, 0.6875, 0.0625, 0.6875, 0.125, 0.6562, 0.125, 0.6562, 0.0625, 0.6875, 0.5, 0.6875, 0.5625, 0.6562, 0.5625, 0.6562, 0.5, 0.6875, 0.9375, 0.6719, 1.0, 0.6562, 0.9375, 0.6562, 0.1875, 0.6562, 0.25, 0.625, 0.25, 0.625, 0.1875, 0.6562, 0.625, 0.6562, 0.6875, 0.625, 0.6875, 0.625, 0.625, 0.6562, 0.125, 0.6562, 0.1875, 0.625, 0.1875, 0.625, 0.125, 0.6562, 0.5625, 0.6562, 0.625, 0.625, 0.625, 0.625, 0.5625, 0.6562, 0.0625, 0.6562, 0.125, 0.625, 0.125, 0.625, 0.0625, 0.6562, 0.5, 0.6562, 0.5625, 0.625, 0.5625, 0.625, 0.5, 0.6562, 0.9375, 0.6406, 1.0, 0.625, 0.9375, 0.6406, 0.0, 0.6562, 0.0625, 0.625, 0.0625, 0.6562, 0.4375, 0.6562, 0.5, 0.625, 0.5, 0.625, 0.4375, 0.6562, 0.875, 0.6562, 0.9375, 0.625, 0.9375, 0.625, 0.875, 0.6562, 0.375, 0.6562, 0.4375, 0.625, 0.4375, 0.625, 0.375, 0.6562, 0.8125, 0.6562, 0.875, 0.625, 0.875, 0.625, 0.8125, 0.6562, 0.3125, 0.6562, 0.375, 0.625, 0.375, 0.625, 0.3125, 0.6562, 0.75, 0.6562, 0.8125, 0.625, 0.8125, 0.625, 0.75, 0.6562, 0.25, 0.6562, 0.3125, 0.625, 0.3125, 0.625, 0.25, 0.6562, 0.6875, 0.6562, 0.75, 0.625, 0.75, 0.625, 0.6875, 0.625, 0.875, 0.625, 0.9375, 0.5938, 0.9375, 0.5938, 0.875, 0.625, 0.375, 0.625, 0.4375, 0.5938, 0.4375, 0.5938, 0.375, 0.625, 0.8125, 0.625, 0.875, 0.5938, 0.875, 0.5938, 0.8125, 0.625, 0.3125, 0.625, 0.375, 0.5938, 0.375, 0.5938, 0.3125, 0.625, 0.75, 0.625, 0.8125, 0.5938, 0.8125, 0.5938, 0.75, 0.625, 0.25, 0.625, 0.3125, 0.5938, 0.3125, 0.5938, 0.25, 0.625, 0.6875, 0.625, 0.75, 0.5938, 0.75, 0.5938, 0.6875, 0.625, 0.1875, 0.625, 0.25, 0.5938, 0.25, 0.5938, 0.1875, 0.625, 0.625, 0.625, 0.6875, 0.5938, 0.6875, 0.5938, 0.625, 0.625, 0.125, 0.625, 0.1875, 0.5938, 0.1875, 0.5938, 0.125, 0.625, 0.5625, 0.625, 0.625, 0.5938, 0.625, 0.5938, 0.5625, 0.625, 0.0625, 0.625, 0.125, 0.5938, 0.125, 0.5938, 0.0625, 0.625, 0.5, 0.625, 0.5625, 0.5938, 0.5625, 0.5938, 0.5, 0.625, 0.9375, 0.6094, 1.0, 0.5938, 0.9375, 0.6094, 0.0, 0.625, 0.0625, 0.5938, 0.0625, 0.625, 0.4375, 0.625, 0.5, 0.5938, 0.5, 0.5938, 0.4375, 0.5938, 0.625, 0.5938, 0.6875, 0.5625, 0.6875, 0.5625, 0.625, 0.5938, 0.125, 0.5938, 0.1875, 0.5625, 0.1875, 0.5625, 0.125, 0.5938, 0.5625, 0.5938, 0.625, 0.5625, 0.625, 0.5625, 0.5625, 0.5938, 0.0625, 0.5938, 0.125, 0.5625, 0.125, 0.5625, 0.0625, 0.5938, 0.5, 0.5938, 0.5625, 0.5625, 0.5625, 0.5625, 0.5, 0.5938, 0.9375, 0.5781, 1.0, 0.5625, 0.9375, 0.5781, 0.0, 0.5938, 0.0625, 0.5625, 0.0625, 0.5938, 0.4375, 0.5938, 0.5, 0.5625, 0.5, 0.5625, 0.4375, 0.5938, 0.875, 0.5938, 0.9375, 0.5625, 0.9375, 0.5625, 0.875, 0.5938, 0.375, 0.5938, 0.4375, 0.5625, 0.4375, 0.5625, 0.375, 0.5938, 0.8125, 0.5938, 0.875, 0.5625, 0.875, 0.5625, 0.8125, 0.5938, 0.3125, 0.5938, 0.375, 0.5625, 0.375, 0.5625, 0.3125, 0.5938, 0.75, 0.5938, 0.8125, 0.5625, 0.8125, 0.5625, 0.75, 0.5938, 0.25, 0.5938, 0.3125, 0.5625, 0.3125, 0.5625, 0.25, 0.5938, 0.6875, 0.5938, 0.75, 0.5625, 0.75, 0.5625, 0.6875, 0.5938, 0.1875, 0.5938, 0.25, 0.5625, 0.25, 0.5625, 0.1875, 0.5625, 0.375, 0.5625, 0.4375, 0.5312, 0.4375, 0.5312, 0.375, 0.5625, 0.8125, 0.5625, 0.875, 0.5312, 0.875, 0.5312, 0.8125, 0.5625, 0.3125, 0.5625, 0.375, 0.5312, 0.375, 0.5312, 0.3125, 0.5625, 0.75, 0.5625, 0.8125, 0.5312, 0.8125, 0.5312, 0.75, 0.5625, 0.25, 0.5625, 0.3125, 0.5312, 0.3125, 0.5312, 0.25, 0.5625, 0.6875, 0.5625, 0.75, 0.5312, 0.75, 0.5312, 0.6875, 0.5625, 0.1875, 0.5625, 0.25, 0.5312, 0.25, 0.5312, 0.1875, 0.5625, 0.625, 0.5625, 0.6875, 0.5312, 0.6875, 0.5312, 0.625, 0.5625, 0.125, 0.5625, 0.1875, 0.5312, 0.1875, 0.5312, 0.125, 0.5625, 0.5625, 0.5625, 0.625, 0.5312, 0.625, 0.5312, 0.5625, 0.5625, 0.0625, 0.5625, 0.125, 0.5312, 0.125, 0.5312, 0.0625, 0.5625, 0.5, 0.5625, 0.5625, 0.5312, 0.5625, 0.5312, 0.5, 0.5625, 0.9375, 0.5469, 1.0, 0.5312, 0.9375, 0.5469, 0.0, 0.5625, 0.0625, 0.5312, 0.0625, 0.5625, 0.4375, 0.5625, 0.5, 0.5312, 0.5, 0.5312, 0.4375, 0.5625, 0.875, 0.5625, 0.9375, 0.5312, 0.9375, 0.5312, 0.875, 0.5312, 0.125, 0.5312, 0.1875, 0.5, 0.1875, 0.5, 0.125, 0.5312, 0.5625, 0.5312, 0.625, 0.5, 0.625, 0.5, 0.5625, 0.5312, 0.0625, 0.5312, 0.125, 0.5, 0.125, 0.5, 0.0625, 0.5312, 0.5, 0.5312, 0.5625, 0.5, 0.5625, 0.5, 0.5, 0.5312, 0.9375, 0.5156, 1.0, 0.5, 0.9375, 0.5156, 0.0, 0.5312, 0.0625, 0.5, 0.0625, 0.5312, 0.4375, 0.5312, 0.5, 0.5, 0.5, 0.5, 0.4375, 0.5312, 0.875, 0.5312, 0.9375, 0.5, 0.9375, 0.5, 0.875, 0.5312, 0.375, 0.5312, 0.4375, 0.5, 0.4375, 0.5, 0.375, 0.5312, 0.8125, 0.5312, 0.875, 0.5, 0.875, 0.5, 0.8125, 0.5312, 0.3125, 0.5312, 0.375, 0.5, 0.375, 0.5, 0.3125, 0.5312, 0.75, 0.5312, 0.8125, 0.5, 0.8125, 0.5, 0.75, 0.5312, 0.25, 0.5312, 0.3125, 0.5, 0.3125, 0.5, 0.25, 0.5312, 0.6875, 0.5312, 0.75, 0.5, 0.75, 0.5, 0.6875, 0.5312, 0.1875, 0.5312, 0.25, 0.5, 0.25, 0.5, 0.1875, 0.5312, 0.625, 0.5312, 0.6875, 0.5, 0.6875, 0.5, 0.625, 0.5, 0.8125, 0.5, 0.875, 0.4688, 0.875, 0.4688, 0.8125, 0.5, 0.3125, 0.5, 0.375, 0.4688, 0.375, 0.4687, 0.3125, 0.5, 0.75, 0.5, 0.8125, 0.4688, 0.8125, 0.4688, 0.75, 0.5, 0.25, 0.5, 0.3125, 0.4687, 0.3125, 0.4688, 0.25, 0.5, 0.6875, 0.5, 0.75, 0.4688, 0.75, 0.4687, 0.6875, 0.5, 0.1875, 0.5, 0.25, 0.4688, 0.25, 0.4688, 0.1875, 0.5, 0.625, 0.5, 0.6875, 0.4687, 0.6875, 0.4688, 0.625, 0.5, 0.125, 0.5, 0.1875, 0.4688, 0.1875, 0.4688, 0.125, 0.5, 0.5625, 0.5, 0.625, 0.4688, 0.625, 0.4688, 0.5625, 0.5, 0.0625, 0.5, 0.125, 0.4688, 0.125, 0.4688, 0.0625, 0.5, 0.5, 0.5, 0.5625, 0.4688, 0.5625, 0.4687, 0.5, 0.5, 0.9375, 0.4844, 1.0, 0.4688, 0.9375, 0.4844, 0.0, 0.5, 0.0625, 0.4688, 0.0625, 0.5, 0.4375, 0.5, 0.5, 0.4687, 0.5, 0.4688, 0.4375, 0.5, 0.875, 0.5, 0.9375, 0.4688, 0.9375, 0.4688, 0.875, 0.5, 0.375, 0.5, 0.4375, 0.4688, 0.4375, 0.4688, 0.375, 0.4688, 0.5625, 0.4688, 0.625, 0.4375, 0.625, 0.4375, 0.5625, 0.4688, 0.0625, 0.4688, 0.125, 0.4375, 0.125, 0.4375, 0.0625, 0.4687, 0.5, 0.4688, 0.5625, 0.4375, 0.5625, 0.4375, 0.5, 0.4688, 0.9375, 0.4531, 1.0, 0.4375, 0.9375, 0.4531, 0.0, 0.4688, 0.0625, 0.4375, 0.0625, 0.4688, 0.4375, 0.4687, 0.5, 0.4375, 0.5, 0.4375, 0.4375, 0.4688, 0.875, 0.4688, 0.9375, 0.4375, 0.9375, 0.4375, 0.875, 0.4688, 0.375, 0.4688, 0.4375, 0.4375, 0.4375, 0.4375, 0.375, 0.4688, 0.8125, 0.4688, 0.875, 0.4375, 0.875, 0.4375, 0.8125, 0.4687, 0.3125, 0.4688, 0.375, 0.4375, 0.375, 0.4375, 0.3125, 0.4688, 0.75, 0.4688, 0.8125, 0.4375, 0.8125, 0.4375, 0.75, 0.4688, 0.25, 0.4687, 0.3125, 0.4375, 0.3125, 0.4375, 0.25, 0.4687, 0.6875, 0.4688, 0.75, 0.4375, 0.75, 0.4375, 0.6875, 0.4688, 0.1875, 0.4688, 0.25, 0.4375, 0.25, 0.4375, 0.1875, 0.4688, 0.625, 0.4687, 0.6875, 0.4375, 0.6875, 0.4375, 0.625, 0.4688, 0.125, 0.4688, 0.1875, 0.4375, 0.1875, 0.4375, 0.125, 0.4375, 0.3125, 0.4375, 0.375, 0.4062, 0.375, 0.4062, 0.3125, 0.4375, 0.75, 0.4375, 0.8125, 0.4062, 0.8125, 0.4062, 0.75, 0.4375, 0.25, 0.4375, 0.3125, 0.4062, 0.3125, 0.4062, 0.25, 0.4375, 0.6875, 0.4375, 0.75, 0.4062, 0.75, 0.4062, 0.6875, 0.4375, 0.1875, 0.4375, 0.25, 0.4062, 0.25, 0.4062, 0.1875, 0.4375, 0.625, 0.4375, 0.6875, 0.4062, 0.6875, 0.4062, 0.625, 0.4375, 0.125, 0.4375, 0.1875, 0.4062, 0.1875, 0.4062, 0.125, 0.4375, 0.5625, 0.4375, 0.625, 0.4062, 0.625, 0.4062, 0.5625, 0.4375, 0.0625, 0.4375, 0.125, 0.4062, 0.125, 0.4062, 0.0625, 0.4375, 0.5, 0.4375, 0.5625, 0.4062, 0.5625, 0.4062, 0.5, 0.4375, 0.9375, 0.4219, 1.0, 0.4062, 0.9375, 0.4219, 0.0, 0.4375, 0.0625, 0.4062, 0.0625, 0.4375, 0.4375, 0.4375, 0.5, 0.4062, 0.5, 0.4062, 0.4375, 0.4375, 0.875, 0.4375, 0.9375, 0.4062, 0.9375, 0.4062, 0.875, 0.4375, 0.375, 0.4375, 0.4375, 0.4062, 0.4375, 0.4062, 0.375, 0.4375, 0.8125, 0.4375, 0.875, 0.4062, 0.875, 0.4062, 0.8125, 0.4062, 0.0625, 0.4062, 0.125, 0.375, 0.125, 0.375, 0.0625, 0.4062, 0.5, 0.4062, 0.5625, 0.375, 0.5625, 0.375, 0.5, 0.4062, 0.9375, 0.3906, 1.0, 0.375, 0.9375, 0.3906, 0.0, 0.4062, 0.0625, 0.375, 0.0625, 0.4062, 0.4375, 0.4062, 0.5, 0.375, 0.5, 0.375, 0.4375, 0.4062, 0.875, 0.4062, 0.9375, 0.375, 0.9375, 0.375, 0.875, 0.4062, 0.375, 0.4062, 0.4375, 0.375, 0.4375, 0.375, 0.375, 0.4062, 0.8125, 0.4062, 0.875, 0.375, 0.875, 0.375, 0.8125, 0.4062, 0.3125, 0.4062, 0.375, 0.375, 0.375, 0.375, 0.3125, 0.4062, 0.75, 0.4062, 0.8125, 0.375, 0.8125, 0.375, 0.75, 0.4062, 0.25, 0.4062, 0.3125, 0.375, 0.3125, 0.375, 0.25, 0.4062, 0.6875, 0.4062, 0.75, 0.375, 0.75, 0.375, 0.6875, 0.4062, 0.1875, 0.4062, 0.25, 0.375, 0.25, 0.375, 0.1875, 0.4062, 0.625, 0.4062, 0.6875, 0.375, 0.6875, 0.375, 0.625, 0.4062, 0.125, 0.4062, 0.1875, 0.375, 0.1875, 0.375, 0.125, 0.4062, 0.5625, 0.4062, 0.625, 0.375, 0.625, 0.375, 0.5625, 0.375, 0.25, 0.375, 0.3125, 0.3438, 0.3125, 0.3438, 0.25, 0.375, 0.6875, 0.375, 0.75, 0.3438, 0.75, 0.3438, 0.6875, 0.375, 0.1875, 0.375, 0.25, 0.3438, 0.25, 0.3438, 0.1875, 0.375, 0.625, 0.375, 0.6875, 0.3438, 0.6875, 0.3438, 0.625, 0.375, 0.125, 0.375, 0.1875, 0.3438, 0.1875, 0.3438, 0.125, 0.375, 0.5625, 0.375, 0.625, 0.3438, 0.625, 0.3438, 0.5625, 0.375, 0.0625, 0.375, 0.125, 0.3438, 0.125, 0.3438, 0.0625, 0.375, 0.5, 0.375, 0.5625, 0.3438, 0.5625, 0.3437, 0.5, 0.375, 0.9375, 0.3594, 1.0, 0.3438, 0.9375, 0.3594, 0.0, 0.375, 0.0625, 0.3438, 0.0625, 0.375, 0.4375, 0.375, 0.5, 0.3437, 0.5, 0.3438, 0.4375, 0.375, 0.875, 0.375, 0.9375, 0.3438, 0.9375, 0.3438, 0.875, 0.375, 0.375, 0.375, 0.4375, 0.3438, 0.4375, 0.3438, 0.375, 0.375, 0.8125, 0.375, 0.875, 0.3438, 0.875, 0.3438, 0.8125, 0.375, 0.3125, 0.375, 0.375, 0.3438, 0.375, 0.3438, 0.3125, 0.375, 0.75, 0.375, 0.8125, 0.3438, 0.8125, 0.3438, 0.75, 0.3438, 0.9375, 0.3281, 1.0, 0.3125, 0.9375, 0.3281, 0.0, 0.3438, 0.0625, 0.3125, 0.0625, 0.3438, 0.4375, 0.3437, 0.5, 0.3125, 0.5, 0.3125, 0.4375, 0.3438, 0.875, 0.3438, 0.9375, 0.3125, 0.9375, 0.3125, 0.875, 0.3438, 0.375, 0.3438, 0.4375, 0.3125, 0.4375, 0.3125, 0.375, 0.3438, 0.8125, 0.3438, 0.875, 0.3125, 0.875, 0.3125, 0.8125, 0.3438, 0.3125, 0.3438, 0.375, 0.3125, 0.375, 0.3125, 0.3125, 0.3438, 0.75, 0.3438, 0.8125, 0.3125, 0.8125, 0.3125, 0.75, 0.3438, 0.25, 0.3438, 0.3125, 0.3125, 0.3125, 0.3125, 0.25, 0.3438, 0.6875, 0.3438, 0.75, 0.3125, 0.75, 0.3125, 0.6875, 0.3438, 0.1875, 0.3438, 0.25, 0.3125, 0.25, 0.3125, 0.1875, 0.3438, 0.625, 0.3438, 0.6875, 0.3125, 0.6875, 0.3125, 0.625, 0.3438, 0.125, 0.3438, 0.1875, 0.3125, 0.1875, 0.3125, 0.125, 0.3438, 0.5625, 0.3438, 0.625, 0.3125, 0.625, 0.3125, 0.5625, 0.3438, 0.0625, 0.3438, 0.125, 0.3125, 0.125, 0.3125, 0.0625, 0.3437, 0.5, 0.3438, 0.5625, 0.3125, 0.5625, 0.3125, 0.5, 0.3125, 0.6875, 0.3125, 0.75, 0.2812, 0.75, 0.2812, 0.6875, 0.3125, 0.1875, 0.3125, 0.25, 0.2812, 0.25, 0.2812, 0.1875, 0.3125, 0.625, 0.3125, 0.6875, 0.2812, 0.6875, 0.2812, 0.625, 0.3125, 0.125, 0.3125, 0.1875, 0.2812, 0.1875, 0.2812, 0.125, 0.3125, 0.5625, 0.3125, 0.625, 0.2812, 0.625, 0.2812, 0.5625, 0.3125, 0.0625, 0.3125, 0.125, 0.2812, 0.125, 0.2812, 0.0625, 0.3125, 0.5, 0.3125, 0.5625, 0.2812, 0.5625, 0.2812, 0.5, 0.3125, 0.9375, 0.2969, 1.0, 0.2812, 0.9375, 0.2969, 0.0, 0.3125, 0.0625, 0.2812, 0.0625, 0.3125, 0.4375, 0.3125, 0.5, 0.2812, 0.5, 0.2812, 0.4375, 0.3125, 0.875, 0.3125, 0.9375, 0.2812, 0.9375, 0.2812, 0.875, 0.3125, 0.375, 0.3125, 0.4375, 0.2812, 0.4375, 0.2812, 0.375, 0.3125, 0.8125, 0.3125, 0.875, 0.2812, 0.875, 0.2812, 0.8125, 0.3125, 0.3125, 0.3125, 0.375, 0.2812, 0.375, 0.2812, 0.3125, 0.3125, 0.75, 0.3125, 0.8125, 0.2812, 0.8125, 0.2812, 0.75, 0.3125, 0.25, 0.3125, 0.3125, 0.2812, 0.3125, 0.2812, 0.25, 0.2812, 0.4375, 0.2812, 0.5, 0.25, 0.5, 0.25, 0.4375, 0.2812, 0.875, 0.2812, 0.9375, 0.25, 0.9375, 0.25, 0.875, 0.2812, 0.375, 0.2812, 0.4375, 0.25, 0.4375, 0.25, 0.375, 0.2812, 0.8125, 0.2812, 0.875, 0.25, 0.875, 0.25, 0.8125, 0.2812, 0.3125, 0.2812, 0.375, 0.25, 0.375, 0.25, 0.3125, 0.2812, 0.75, 0.2812, 0.8125, 0.25, 0.8125, 0.25, 0.75, 0.2812, 0.25, 0.2812, 0.3125, 0.25, 0.3125, 0.25, 0.25, 0.2812, 0.6875, 0.2812, 0.75, 0.25, 0.75, 0.25, 0.6875, 0.2812, 0.1875, 0.2812, 0.25, 0.25, 0.25, 0.25, 0.1875, 0.2812, 0.625, 0.2812, 0.6875, 0.25, 0.6875, 0.25, 0.625, 0.2812, 0.125, 0.2812, 0.1875, 0.25, 0.1875, 0.25, 0.125, 0.2812, 0.5625, 0.2812, 0.625, 0.25, 0.625, 0.25, 0.5625, 0.2812, 0.0625, 0.2812, 0.125, 0.25, 0.125, 0.25, 0.0625, 0.2812, 0.5, 0.2812, 0.5625, 0.25, 0.5625, 0.25, 0.5, 0.2812, 0.9375, 0.2656, 1.0, 0.25, 0.9375, 0.2656, 0.0, 0.2812, 0.0625, 0.25, 0.0625, 0.25, 0.5625, 0.25, 0.625, 0.25, 0.625, 0.25, 0.5625, 0.7018, 0.8358, 0.7162, 0.7818, 0.7162, 0.7818, 0.7018, 0.8358, 0.75, 0.125, 0.75, 0.0625, 0.75, 0.0625, 0.75, 0.125, 0.25, 0.5, 0.25, 0.5625, 0.25, 0.5625, 0.25, 0.5, 0.7344, 1.0, 0.75, 0.9375, 0.75, 0.9375, 0.7344, 1.0, 0.25, 0.4375, 0.25, 0.5, 0.25, 0.5, 0.25, 0.4375, 0.75, 0.875, 0.75, 0.8125, 0.75, 0.8125, 0.75, 0.875, 0.25, 0.375, 0.25, 0.4375, 0.25, 0.4375, 0.25, 0.375, 0.75, 0.8125, 0.75, 0.75, 0.75, 0.75, 0.75, 0.8125, 0.25, 0.3125, 0.25, 0.375, 0.25, 0.375, 0.25, 0.3125, 0.75, 0.75, 0.75, 0.6875, 0.75, 0.6875, 0.75, 0.75, 0.25, 0.25, 0.25, 0.3125, 0.25, 0.3125, 0.25, 0.25, 0.75, 0.6875, 0.75, 0.625, 0.75, 0.625, 0.75, 0.6875, 0.25, 0.1875, 0.25, 0.25, 0.25, 0.25, 0.25, 0.1875, 0.75, 0.625, 0.75, 0.5625, 0.75, 0.5625, 0.75, 0.625, 0.25, 0.125, 0.25, 0.1875, 0.25, 0.1875, 0.25, 0.125, 0.75, 0.4375, 0.75, 0.375, 0.75, 0.375, 0.75, 0.4375, 0.25, 0.0625, 0.25, 0.125, 0.25, 0.125, 0.25, 0.0625, 0.75, 0.375, 0.75, 0.3125, 0.75, 0.3125, 0.75, 0.375, 0.75, 0.5625, 0.75, 0.5, 0.75, 0.5, 0.75, 0.5625, 0.25, 0.875, 0.25, 0.9375, 0.25, 0.9375, 0.25, 0.875, 0.25, 0.9375, 0.2656, 1.0, 0.2656, 1.0, 0.25, 0.9375, 0.75, 0.3125, 0.75, 0.25, 0.75, 0.25, 0.75, 0.3125, 0.75, 0.5, 0.75, 0.4375, 0.75, 0.4375, 0.75, 0.5, 0.25, 0.8125, 0.25, 0.875, 0.25, 0.875, 0.25, 0.8125, 0.2656, 0.0, 0.25, 0.0625, 0.25, 0.0625, 0.2656, 0.0, 0.75, 0.0625, 0.7344, 0.0, 0.7344, 0.0, 0.75, 0.0625, 0.25, 0.75, 0.25, 0.8125, 0.25, 0.8125, 0.25, 0.75, 0.75, 0.9375, 0.75, 0.875, 0.75, 0.875, 0.75, 0.9375, 0.25, 0.6875, 0.25, 0.75, 0.25, 0.75, 0.25, 0.6875, 0.75, 0.25, 0.75, 0.1875, 0.75, 0.1875, 0.75, 0.25, 0.25, 0.625, 0.25, 0.6875, 0.25, 0.6875, 0.25, 0.625, 0.75, 0.1875, 0.75, 0.125, 0.75, 0.125, 0.75, 0.1875, 0.7277, 0.5, 0.7272, 0.5569, 0.75, 0.5625, 0.75, 0.5, 0.7276, 0.4431, 0.7277, 0.5, 0.75, 0.5, 0.75, 0.4375, 0.3012, 0.8862, 0.2844, 0.8358, 0.25, 0.875, 0.25, 0.9375, 0.2844, 0.8358, 0.2786, 0.7818, 0.25, 0.8125, 0.25, 0.875, 0.2786, 0.7818, 0.2755, 0.7264, 0.25, 0.75, 0.25, 0.8125, 0.2755, 0.7264, 0.2738, 0.6703, 0.25, 0.6875, 0.25, 0.75, 0.2738, 0.6703, 0.2728, 0.6137, 0.25, 0.625, 0.25, 0.6875, 0.2728, 0.6137, 0.2724, 0.5569, 0.25, 0.5625, 0.25, 0.625, 0.2724, 0.5569, 0.2723, 0.5, 0.25, 0.5, 0.25, 0.5625, 0.2723, 0.5, 0.2728, 0.4431, 0.25, 0.4375, 0.25, 0.5, 0.2728, 0.4431, 0.2737, 0.3863, 0.25, 0.375, 0.25, 0.4375, 0.2737, 0.3863, 0.2754, 0.3297, 0.25, 0.3125, 0.25, 0.375, 0.2754, 0.3297, 0.2783, 0.2736, 0.25, 0.25, 0.25, 0.3125, 0.2783, 0.2736, 0.2838, 0.2182, 0.25, 0.1875, 0.25, 0.25, 0.2838, 0.2182, 0.2982, 0.1642, 0.25, 0.125, 0.25, 0.1875, 0.2982, 0.1642, 0.3769, 0.1138, 0.25, 0.0625, 0.25, 0.125, 0.7018, 0.8358, 0.6231, 0.8862, 0.75, 0.9375, 0.75, 0.875, 0.7214, 0.2182, 0.7245, 0.2736, 0.75, 0.25, 0.75, 0.1875, 0.7156, 0.1642, 0.7214, 0.2182, 0.75, 0.1875, 0.75, 0.125, 0.6988, 0.1138, 0.7156, 0.1642, 0.75, 0.125, 0.75, 0.0625, 0.6231, 0.8862, 0.3869, 0.9163, 0.2656, 1.0, 0.75, 0.9375, 0.7162, 0.7818, 0.7018, 0.8358, 0.75, 0.875, 0.75, 0.8125, 0.7217, 0.7264, 0.7162, 0.7818, 0.75, 0.8125, 0.75, 0.75, 0.7246, 0.6703, 0.7217, 0.7264, 0.75, 0.75, 0.75, 0.6875, 0.7263, 0.6137, 0.7246, 0.6703, 0.75, 0.6875, 0.75, 0.625, 0.7272, 0.5569, 0.7263, 0.6137, 0.75, 0.625, 0.75, 0.5625, 0.7272, 0.3863, 0.7276, 0.4431, 0.75, 0.4375, 0.75, 0.375, 0.7262, 0.3297, 0.7272, 0.3863, 0.75, 0.375, 0.75, 0.3125, 0.7245, 0.2736, 0.7262, 0.3297, 0.75, 0.3125, 0.75, 0.25, 0.6131, 0.0837, 0.6988, 0.1138, 0.75, 0.0625, 0.7344, 0.0, 0.3869, 0.9163, 0.3012, 0.8862, 0.25, 0.9375, 0.2656, 1.0, 0.3769, 0.1138, 0.6131, 0.0837, 0.7344, 0.0, 0.25, 0.0625, 0.5632, 0.1514, 0.43, 0.1682, 0.43, 0.1682, 0.5632, 0.1514, 0.2724, 0.5569, 0.2724, 0.5569, 0.2724, 0.5569, 0.2724, 0.5569, 0.7162, 0.7818, 0.7217, 0.7264, 0.7217, 0.7264, 0.7162, 0.7818, 0.2728, 0.4431, 0.2723, 0.5, 0.2723, 0.5, 0.2728, 0.4431, 0.7217, 0.7264, 0.7246, 0.6703, 0.7246, 0.6703, 0.7217, 0.7264, 0.2737, 0.3863, 0.2728, 0.4431, 0.2728, 0.4431, 0.2737, 0.3863, 0.7246, 0.6703, 0.7263, 0.6137, 0.7263, 0.6137, 0.7246, 0.6703, 0.2754, 0.3297, 0.2737, 0.3863, 0.2737, 0.3863, 0.2754, 0.3297, 0.7263, 0.6137, 0.7272, 0.5569, 0.7272, 0.5569, 0.7263, 0.6137, 0.2783, 0.2736, 0.2754, 0.3297, 0.2754, 0.3297, 0.2783, 0.2736, 0.7276, 0.4431, 0.7272, 0.3863, 0.7272, 0.3863, 0.7276, 0.4431, 0.2838, 0.2182, 0.2783, 0.2736, 0.2783, 0.2736, 0.2838, 0.2182, 0.7272, 0.5569, 0.7277, 0.5, 0.7277, 0.5, 0.7272, 0.5569, 0.7272, 0.3863, 0.7262, 0.3297, 0.7262, 0.3297, 0.7272, 0.3863, 0.2982, 0.1642, 0.2838, 0.2182, 0.2838, 0.2182, 0.2982, 0.1642, 0.7277, 0.5, 0.7276, 0.4431, 0.7276, 0.4431, 0.7277, 0.5, 0.7262, 0.3297, 0.7245, 0.2736, 0.7245, 0.2736, 0.7262, 0.3297, 0.3769, 0.1138, 0.2982, 0.1642, 0.2982, 0.1642, 0.3769, 0.1138, 0.2844, 0.8358, 0.3012, 0.8862, 0.3012, 0.8862, 0.2844, 0.8358, 0.6988, 0.1138, 0.6131, 0.0837, 0.6131, 0.0837, 0.6988, 0.1138, 0.6231, 0.8862, 0.7018, 0.8358, 0.7018, 0.8358, 0.6231, 0.8862, 0.2786, 0.7818, 0.2844, 0.8358, 0.2844, 0.8358, 0.2786, 0.7818, 0.3012, 0.8862, 0.3869, 0.9163, 0.3869, 0.9163, 0.3012, 0.8862, 0.7245, 0.2736, 0.7214, 0.2182, 0.7214, 0.2182, 0.7245, 0.2736, 0.2755, 0.7264, 0.2786, 0.7818, 0.2786, 0.7818, 0.2755, 0.7264, 0.6131, 0.0837, 0.3769, 0.1138, 0.3769, 0.1138, 0.6131, 0.0837, 0.7214, 0.2182, 0.7156, 0.1642, 0.7156, 0.1642, 0.7214, 0.2182, 0.2738, 0.6703, 0.2755, 0.7264, 0.2755, 0.7264, 0.2738, 0.6703, 0.7156, 0.1642, 0.6988, 0.1138, 0.6988, 0.1138, 0.7156, 0.1642, 0.2728, 0.6137, 0.2738, 0.6703, 0.2738, 0.6703, 0.2728, 0.6137, 0.3869, 0.9163, 0.6231, 0.8862, 0.6231, 0.8862, 0.3869, 0.9163, 0.2724, 0.5569, 0.2728, 0.6137, 0.2728, 0.6137, 0.2724, 0.5569, 0.7042, 0.5, 0.7033, 0.551, 0.7272, 0.5569, 0.7277, 0.5, 0.7042, 0.449, 0.7042, 0.5, 0.7277, 0.5, 0.7276, 0.4431, 0.3534, 0.8318, 0.3213, 0.7945, 0.2844, 0.8358, 0.3012, 0.8862, 0.3213, 0.7945, 0.3087, 0.7496, 0.2786, 0.7818, 0.2844, 0.8358, 0.3087, 0.7496, 0.3024, 0.7017, 0.2755, 0.7264, 0.2786, 0.7818, 0.3024, 0.7017, 0.2988, 0.6522, 0.2738, 0.6703, 0.2755, 0.7264, 0.2988, 0.6522, 0.2968, 0.6019, 0.2728, 0.6137, 0.2738, 0.6703, 0.2968, 0.6019, 0.2958, 0.551, 0.2724, 0.5569, 0.2728, 0.6137, 0.2958, 0.551, 0.2958, 0.5, 0.2723, 0.5, 0.2724, 0.5569, 0.2958, 0.5, 0.2967, 0.449, 0.2728, 0.4431, 0.2723, 0.5, 0.2967, 0.449, 0.2986, 0.3981, 0.2737, 0.3863, 0.2728, 0.4431, 0.2986, 0.3981, 0.3021, 0.3478, 0.2754, 0.3297, 0.2737, 0.3863, 0.3021, 0.3478, 0.3081, 0.2983, 0.2783, 0.2736, 0.2754, 0.3297, 0.3081, 0.2983, 0.32, 0.2504, 0.2838, 0.2182, 0.2783, 0.2736, 0.32, 0.2504, 0.3499, 0.2055, 0.2982, 0.1642, 0.2838, 0.2182, 0.3499, 0.2055, 0.43, 0.1682, 0.3769, 0.1138, 0.2982, 0.1642, 0.6501, 0.7945, 0.57, 0.8318, 0.6231, 0.8862, 0.7018, 0.8358, 0.6913, 0.2504, 0.6976, 0.2983, 0.7245, 0.2736, 0.7214, 0.2182, 0.6787, 0.2055, 0.6913, 0.2504, 0.7214, 0.2182, 0.7156, 0.1642, 0.6466, 0.1682, 0.6787, 0.2055, 0.7156, 0.1642, 0.6988, 0.1138, 0.57, 0.8318, 0.4368, 0.8486, 0.3869, 0.9163, 0.6231, 0.8862, 0.68, 0.7496, 0.6501, 0.7945, 0.7018, 0.8358, 0.7162, 0.7818, 0.6919, 0.7017, 0.68, 0.7496, 0.7162, 0.7818, 0.7217, 0.7264, 0.6979, 0.6522, 0.6919, 0.7017, 0.7217, 0.7264, 0.7246, 0.6703, 0.7014, 0.6019, 0.6979, 0.6522, 0.7246, 0.6703, 0.7263, 0.6137, 0.7033, 0.551, 0.7014, 0.6019, 0.7263, 0.6137, 0.7272, 0.5569, 0.7032, 0.3981, 0.7042, 0.449, 0.7276, 0.4431, 0.7272, 0.3863, 0.7012, 0.3478, 0.7032, 0.3981, 0.7272, 0.3863, 0.7262, 0.3297, 0.6976, 0.2983, 0.7012, 0.3478, 0.7262, 0.3297, 0.7245, 0.2736, 0.5632, 0.1514, 0.6466, 0.1682, 0.6988, 0.1138, 0.6131, 0.0837, 0.4368, 0.8486, 0.3534, 0.8318, 0.3012, 0.8862, 0.3869, 0.9163, 0.43, 0.1682, 0.5632, 0.1514, 0.6131, 0.0837, 0.3769, 0.1138, 0.7042, 0.5, 0.7042, 0.449, 0.7032, 0.3981, 0.7012, 0.3478, 0.6976, 0.2983, 0.6913, 0.2504, 0.6787, 0.2055, 0.6466, 0.1682, 0.5632, 0.1514, 0.43, 0.1682, 0.3499, 0.2055, 0.32, 0.2504, 0.3081, 0.2983, 0.3021, 0.3478, 0.2986, 0.3981, 0.2967, 0.449, 0.2958, 0.5, 0.2958, 0.551, 0.2968, 0.6019, 0.2988, 0.6522, 0.3024, 0.7017, 0.3087, 0.7496, 0.3213, 0.7945, 0.3534, 0.8318, 0.4368, 0.8486, 0.57, 0.8318, 0.6501, 0.7945, 0.68, 0.7496, 0.6919, 0.7017, 0.6979, 0.6522, 0.7014, 0.6019, 0.7033, 0.551, 0.6913, 0.2504, 0.6787, 0.2055, 0.6787, 0.2055, 0.6913, 0.2504, 0.2988, 0.6522, 0.3024, 0.7017, 0.3024, 0.7017, 0.2988, 0.6522, 0.6787, 0.2055, 0.6466, 0.1682, 0.6466, 0.1682, 0.6787, 0.2055, 0.2968, 0.6019, 0.2988, 0.6522, 0.2988, 0.6522, 0.2968, 0.6019, 0.4368, 0.8486, 0.57, 0.8318, 0.57, 0.8318, 0.4368, 0.8486, 0.2958, 0.551, 0.2968, 0.6019, 0.2968, 0.6019, 0.2958, 0.551, 0.6501, 0.7945, 0.68, 0.7496, 0.68, 0.7496, 0.6501, 0.7945, 0.2958, 0.5, 0.2958, 0.551, 0.2958, 0.551, 0.2958, 0.5, 0.68, 0.7496, 0.6919, 0.7017, 0.6919, 0.7017, 0.68, 0.7496, 0.2967, 0.449, 0.2958, 0.5, 0.2958, 0.5, 0.2967, 0.449, 0.6919, 0.7017, 0.6979, 0.6522, 0.6979, 0.6522, 0.6919, 0.7017, 0.2986, 0.3981, 0.2967, 0.449, 0.2967, 0.449, 0.2986, 0.3981, 0.6979, 0.6522, 0.7014, 0.6019, 0.7014, 0.6019, 0.6979, 0.6522, 0.3021, 0.3478, 0.2986, 0.3981, 0.2986, 0.3981, 0.3021, 0.3478, 0.7014, 0.6019, 0.7033, 0.551, 0.7033, 0.551, 0.7014, 0.6019, 0.3081, 0.2983, 0.3021, 0.3478, 0.3021, 0.3478, 0.3081, 0.2983, 0.7042, 0.449, 0.7032, 0.3981, 0.7032, 0.3981, 0.7042, 0.449, 0.32, 0.2504, 0.3081, 0.2983, 0.3081, 0.2983, 0.32, 0.2504, 0.7033, 0.551, 0.7042, 0.5, 0.7042, 0.5, 0.7033, 0.551, 0.7032, 0.3981, 0.7012, 0.3478, 0.7012, 0.3478, 0.7032, 0.3981, 0.3499, 0.2055, 0.32, 0.2504, 0.32, 0.2504, 0.3499, 0.2055, 0.7042, 0.5, 0.7042, 0.449, 0.7042, 0.449, 0.7042, 0.5, 0.7012, 0.3478, 0.6976, 0.2983, 0.6976, 0.2983, 0.7012, 0.3478, 0.43, 0.1682, 0.3499, 0.2055, 0.3499, 0.2055, 0.43, 0.1682, 0.3213, 0.7945, 0.3534, 0.8318, 0.3534, 0.8318, 0.3213, 0.7945, 0.6466, 0.1682, 0.5632, 0.1514, 0.5632, 0.1514, 0.6466, 0.1682, 0.57, 0.8318, 0.6501, 0.7945, 0.6501, 0.7945, 0.57, 0.8318, 0.3087, 0.7496, 0.3213, 0.7945, 0.3213, 0.7945, 0.3087, 0.7496, 0.3534, 0.8318, 0.4368, 0.8486, 0.4368, 0.8486, 0.3534, 0.8318, 0.6976, 0.2983, 0.6913, 0.2504, 0.6913, 0.2504, 0.6976, 0.2983, 0.3024, 0.7017, 0.3087, 0.7496, 0.3087, 0.7496, 0.3024, 0.7017, 0.2723, 0.5, 0.2724, 0.5569, 0.2724, 0.5569, 0.2723, 0.5, 0.2723, 0.5, 0.2724, 0.5569, 0.2724, 0.5569, 0.2723, 0.5, 0.2724, 0.5569, 0.2723, 0.5, 0.2723, 0.5, 0.2724, 0.5569, 0.2723, 0.5, 0.2723, 0.5, 0.2723, 0.5, 0.2723, 0.5, 0.2723, 0.5, 0.2723, 0.5, 0.2723, 0.5, 0.2723, 0.5, 0.2723, 0.5, 0.2724, 0.5569, 0.2724, 0.5569, 0.2723, 0.5, 0.2724, 0.5569, 0.2728, 0.6137, 0.2728, 0.6137, 0.2724, 0.5569, 0.3869, 0.9163, 0.6231, 0.8862, 0.6231, 0.8862, 0.3869, 0.9163, 0.2728, 0.6137, 0.2738, 0.6703, 0.2738, 0.6703, 0.2728, 0.6137, 0.7156, 0.1642, 0.6988, 0.1138, 0.6988, 0.1138, 0.7156, 0.1642, 0.2738, 0.6703, 0.2755, 0.7264, 0.2755, 0.7264, 0.2738, 0.6703, 0.7214, 0.2182, 0.7156, 0.1642, 0.7156, 0.1642, 0.7214, 0.2182, 0.6131, 0.0837, 0.3769, 0.1138, 0.3769, 0.1138, 0.6131, 0.0837, 0.2755, 0.7264, 0.2786, 0.7818, 0.2786, 0.7818, 0.2755, 0.7264, 0.7245, 0.2736, 0.7214, 0.2182, 0.7214, 0.2182, 0.7245, 0.2736, 0.3012, 0.8862, 0.3869, 0.9163, 0.3869, 0.9163, 0.3012, 0.8862, 0.2786, 0.7818, 0.2844, 0.8358, 0.2844, 0.8358, 0.2786, 0.7818, 0.6231, 0.8862, 0.7018, 0.8358, 0.7018, 0.8358, 0.6231, 0.8862, 0.6988, 0.1138, 0.6131, 0.0837, 0.6131, 0.0837, 0.6988, 0.1138, 0.2844, 0.8358, 0.3012, 0.8862, 0.3012, 0.8862, 0.2844, 0.8358, 0.3769, 0.1138, 0.2982, 0.1642, 0.2982, 0.1642, 0.3769, 0.1138, 0.7262, 0.3297, 0.7245, 0.2736, 0.7245, 0.2736, 0.7262, 0.3297, 0.7277, 0.5, 0.7276, 0.4431, 0.7276, 0.4431, 0.7277, 0.5, 0.2982, 0.1642, 0.2838, 0.2182, 0.2838, 0.2182, 0.2982, 0.1642, 0.7272, 0.3863, 0.7262, 0.3297, 0.7262, 0.3297, 0.7272, 0.3863, 0.7272, 0.5569, 0.7277, 0.5, 0.7277, 0.5, 0.7272, 0.5569, 0.2838, 0.2182, 0.2783, 0.2736, 0.2783, 0.2736, 0.2838, 0.2182, 0.7276, 0.4431, 0.7272, 0.3863, 0.7272, 0.3863, 0.7276, 0.4431, 0.2783, 0.2736, 0.2754, 0.3297, 0.2754, 0.3297, 0.2783, 0.2736, 0.7263, 0.6137, 0.7272, 0.5569, 0.7272, 0.5569, 0.7263, 0.6137, 0.2754, 0.3297, 0.2737, 0.3863, 0.2737, 0.3863, 0.2754, 0.3297, 0.7246, 0.6703, 0.7263, 0.6137, 0.7263, 0.6137, 0.7246, 0.6703, 0.2737, 0.3863, 0.2728, 0.4431, 0.2728, 0.4431, 0.2737, 0.3863, 0.7217, 0.7264, 0.7246, 0.6703, 0.7246, 0.6703, 0.7217, 0.7264, 0.2728, 0.4431, 0.2728, 0.4431, 0.2728, 0.4431, 0.2728, 0.4431, 0.7162, 0.7818, 0.7217, 0.7264, 0.7217, 0.7264, 0.7162, 0.7818, 0.2724, 0.5569, 0.2724, 0.5569, 0.2724, 0.5569, 0.2724, 0.5569, 0.7018, 0.8358, 0.7162, 0.7818, 0.7162, 0.7818, 0.7018, 0.8358, 0.7277, 0.5, 0.7276, 0.4431, 0.7276, 0.4431, 0.7277, 0.5, 0.7276, 0.4431, 0.7276, 0.4431, 0.7276, 0.4431, 0.7276, 0.4431, 0.7276, 0.4431, 0.7277, 0.5, 0.7277, 0.5, 0.7276, 0.4431, 0.7277, 0.5, 0.7277, 0.5, 0.7277, 0.5, 0.7277, 0.5, 0.2728, 0.4431, 0.2723, 0.5, 0.2723, 0.5, 0.2728, 0.4431, 0.2723, 0.5, 0.2723, 0.5, 0.2723, 0.5, 0.2723, 0.5, 0.2728, 0.4431, 0.2723, 0.5, 0.2723, 0.5, 0.2728, 0.4431, 0.2723, 0.5, 0.2728, 0.4431, 0.2728, 0.4431, 0.2723, 0.5])
me_sphere.materials.append(mat_material_001)
me_sphere.materials.append(mat_material_002)
me_sphere.materials.append(mat_material_003)
me_sphere.materials.append(mat_material_004)
me_sphere.update()

# ---- objects
ob_sphere = bpy.data.objects.new('Sphere', me_sphere)

# ---- transforms, parenting, visibility, modifiers, constraints
ob_sphere.location = (0.0, 0.0, 0.0)

# ---- collection membership
col_collection.objects.link(ob_sphere)

# ---- scene / render settings (as saved in the file)
scene.frame_start = 1; scene.frame_end = 250; scene.frame_set(1)
scene.render.engine = 'BLENDER_EEVEE_NEXT'
bpy.context.view_layer.update()

# ---- added for rendering (the .blend has no active camera and no usable light): camera, sun
cam_auto = bpy.data.cameras.new('AutoCamera')
cam_auto.lens = 50.0
cam_auto.sensor_width = 36.0
cam_auto.clip_end = 1000.0
ob_auto_camera = bpy.data.objects.new('AutoCamera', cam_auto)
scene.collection.objects.link(ob_auto_camera)
ob_auto_camera.location = (4.67893, -6.93051, 4.81329)
ob_auto_camera.rotation_euler = (1.09748, -7.21219e-08, 0.694738)
scene.camera = ob_auto_camera
light_auto_sun = bpy.data.lights.new('AutoSun', 'SUN')
light_auto_sun.energy = 3.0
light_auto_sun.angle = 0.0523599
ob_auto_sun = bpy.data.objects.new('AutoSun', light_auto_sun)
scene.collection.objects.link(ob_auto_sun)
ob_auto_sun.rotation_euler = (0.872665, 0.174533, 0.523599)
bpy.context.view_layer.update()
